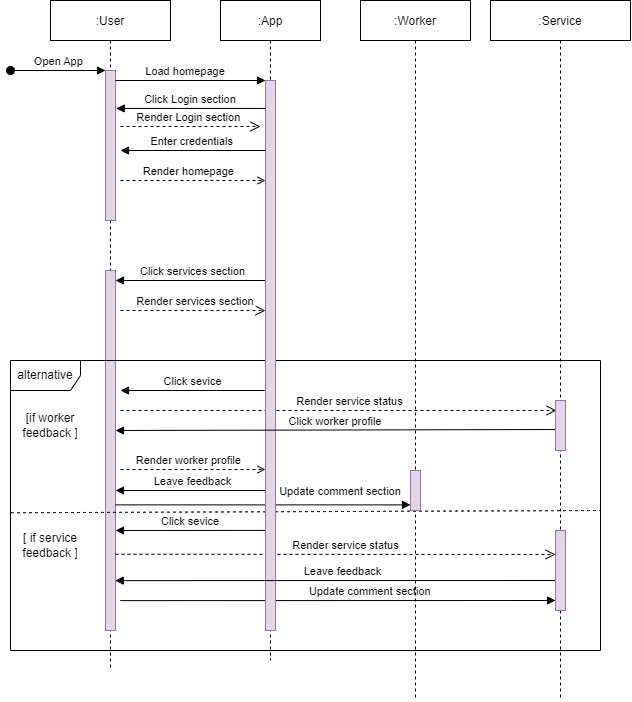

The diagram above was exported from draw.io. Its source (the exported page's mxGraphModel, read from the mxfile embedded in the PNG):
<mxGraphModel dx="790" dy="1000" grid="1" gridSize="10" guides="1" tooltips="1" connect="1" arrows="1" fold="1" page="1" pageScale="1" pageWidth="850" pageHeight="1100" math="0" shadow="0">
  <root>
    <mxCell id="0" />
    <mxCell id="1" parent="0" />
    <mxCell id="3nuBFxr9cyL0pnOWT2aG-1" value=":User" style="shape=umlLifeline;perimeter=lifelinePerimeter;container=1;collapsible=0;recursiveResize=0;rounded=0;shadow=0;strokeWidth=1;" parent="1" vertex="1">
      <mxGeometry x="120" y="80" width="120" height="670" as="geometry" />
    </mxCell>
    <mxCell id="3nuBFxr9cyL0pnOWT2aG-2" value="" style="points=[];perimeter=orthogonalPerimeter;rounded=0;shadow=0;strokeWidth=1;fillColor=#e1d5e7;strokeColor=#9673a6;" parent="3nuBFxr9cyL0pnOWT2aG-1" vertex="1">
      <mxGeometry x="55" y="70" width="10" height="150" as="geometry" />
    </mxCell>
    <mxCell id="3nuBFxr9cyL0pnOWT2aG-3" value="Open App" style="verticalAlign=bottom;startArrow=oval;endArrow=block;startSize=8;shadow=0;strokeWidth=1;" parent="3nuBFxr9cyL0pnOWT2aG-1" target="3nuBFxr9cyL0pnOWT2aG-2" edge="1">
      <mxGeometry relative="1" as="geometry">
        <mxPoint x="-40" y="70" as="sourcePoint" />
      </mxGeometry>
    </mxCell>
    <mxCell id="ue_5TBhvgEg8nx9ScPR6-8" value="" style="points=[];perimeter=orthogonalPerimeter;rounded=0;shadow=0;strokeWidth=1;fillColor=#e1d5e7;strokeColor=#9673a6;" vertex="1" parent="3nuBFxr9cyL0pnOWT2aG-1">
      <mxGeometry x="55" y="270" width="10" height="360" as="geometry" />
    </mxCell>
    <mxCell id="ue_5TBhvgEg8nx9ScPR6-12" value="Click services section" style="verticalAlign=bottom;endArrow=block;shadow=0;strokeWidth=1;" edge="1" parent="3nuBFxr9cyL0pnOWT2aG-1">
      <mxGeometry relative="1" as="geometry">
        <mxPoint x="219.22000000000003" y="280" as="sourcePoint" />
        <mxPoint x="65" y="280" as="targetPoint" />
      </mxGeometry>
    </mxCell>
    <mxCell id="ue_5TBhvgEg8nx9ScPR6-20" value="alternative" style="shape=umlFrame;whiteSpace=wrap;html=1;hachureGap=4;width=70;height=30;" vertex="1" parent="3nuBFxr9cyL0pnOWT2aG-1">
      <mxGeometry x="-40" y="360" width="590" height="290" as="geometry" />
    </mxCell>
    <mxCell id="ue_5TBhvgEg8nx9ScPR6-21" value="" style="endArrow=none;dashed=1;html=1;rounded=0;startSize=14;endSize=14;sourcePerimeterSpacing=8;targetPerimeterSpacing=8;curved=1;exitX=0.001;exitY=0.525;exitDx=0;exitDy=0;exitPerimeter=0;" edge="1" parent="3nuBFxr9cyL0pnOWT2aG-1" source="ue_5TBhvgEg8nx9ScPR6-20">
      <mxGeometry width="50" height="50" relative="1" as="geometry">
        <mxPoint x="-40" y="480" as="sourcePoint" />
        <mxPoint x="550" y="510" as="targetPoint" />
      </mxGeometry>
    </mxCell>
    <mxCell id="ue_5TBhvgEg8nx9ScPR6-22" value="Click sevice" style="verticalAlign=bottom;endArrow=block;shadow=0;strokeWidth=1;" edge="1" parent="3nuBFxr9cyL0pnOWT2aG-1">
      <mxGeometry relative="1" as="geometry">
        <mxPoint x="214.2199999999999" y="390" as="sourcePoint" />
        <mxPoint x="70" y="390" as="targetPoint" />
      </mxGeometry>
    </mxCell>
    <mxCell id="ue_5TBhvgEg8nx9ScPR6-23" value="[if worker feedback ]" style="text;html=1;strokeColor=none;fillColor=none;align=center;verticalAlign=middle;whiteSpace=wrap;rounded=0;hachureGap=4;" vertex="1" parent="3nuBFxr9cyL0pnOWT2aG-1">
      <mxGeometry x="-30" y="410" width="60" height="30" as="geometry" />
    </mxCell>
    <mxCell id="ue_5TBhvgEg8nx9ScPR6-24" value="" style="verticalAlign=bottom;endArrow=open;dashed=1;endSize=8;shadow=0;strokeWidth=1;entryX=0.1;entryY=0.2;entryDx=0;entryDy=0;entryPerimeter=0;" edge="1" parent="3nuBFxr9cyL0pnOWT2aG-1" target="ue_5TBhvgEg8nx9ScPR6-4">
      <mxGeometry x="0.0329" relative="1" as="geometry">
        <mxPoint x="500" y="410" as="targetPoint" />
        <mxPoint x="70" y="410" as="sourcePoint" />
        <Array as="points" />
        <mxPoint as="offset" />
      </mxGeometry>
    </mxCell>
    <mxCell id="ue_5TBhvgEg8nx9ScPR6-25" value="Render service status" style="edgeLabel;html=1;align=center;verticalAlign=middle;resizable=0;points=[];" vertex="1" connectable="0" parent="ue_5TBhvgEg8nx9ScPR6-24">
      <mxGeometry x="0.064" y="-6" relative="1" as="geometry">
        <mxPoint x="-4" y="-16" as="offset" />
      </mxGeometry>
    </mxCell>
    <mxCell id="ue_5TBhvgEg8nx9ScPR6-30" value="Render worker profile" style="verticalAlign=bottom;endArrow=open;entryX=0;entryY=0;shadow=0;strokeWidth=1;dashed=1;endFill=0;" edge="1" parent="3nuBFxr9cyL0pnOWT2aG-1">
      <mxGeometry x="-0.0625" relative="1" as="geometry">
        <mxPoint x="70" y="469" as="sourcePoint" />
        <mxPoint x="215.0000000000001" y="469" as="targetPoint" />
        <mxPoint as="offset" />
      </mxGeometry>
    </mxCell>
    <mxCell id="ue_5TBhvgEg8nx9ScPR6-32" value="" style="verticalAlign=bottom;endArrow=block;shadow=0;strokeWidth=1;" edge="1" parent="3nuBFxr9cyL0pnOWT2aG-1">
      <mxGeometry relative="1" as="geometry">
        <mxPoint x="219.22000000000003" y="490" as="sourcePoint" />
        <mxPoint x="65.00000000000011" y="490" as="targetPoint" />
      </mxGeometry>
    </mxCell>
    <mxCell id="ue_5TBhvgEg8nx9ScPR6-33" value="Leave feedback" style="edgeLabel;html=1;align=center;verticalAlign=middle;resizable=0;points=[];" vertex="1" connectable="0" parent="ue_5TBhvgEg8nx9ScPR6-32">
      <mxGeometry x="-0.3098" y="3" relative="1" as="geometry">
        <mxPoint x="-25" y="-13" as="offset" />
      </mxGeometry>
    </mxCell>
    <mxCell id="ue_5TBhvgEg8nx9ScPR6-34" value="Update comment section" style="verticalAlign=bottom;endArrow=block;shadow=0;strokeWidth=1;" edge="1" parent="3nuBFxr9cyL0pnOWT2aG-1" target="ue_5TBhvgEg8nx9ScPR6-2">
      <mxGeometry x="0.5254" y="4" relative="1" as="geometry">
        <mxPoint x="65.00000000000011" y="504.3700000000007" as="sourcePoint" />
        <mxPoint x="215.0000000000001" y="504.3700000000007" as="targetPoint" />
        <mxPoint as="offset" />
      </mxGeometry>
    </mxCell>
    <mxCell id="ue_5TBhvgEg8nx9ScPR6-35" value="[ if service feedback ]" style="text;html=1;strokeColor=none;fillColor=none;align=center;verticalAlign=middle;whiteSpace=wrap;rounded=0;hachureGap=4;" vertex="1" parent="3nuBFxr9cyL0pnOWT2aG-1">
      <mxGeometry x="-30" y="530" width="60" height="30" as="geometry" />
    </mxCell>
    <mxCell id="ue_5TBhvgEg8nx9ScPR6-36" value="Click sevice" style="verticalAlign=bottom;endArrow=block;shadow=0;strokeWidth=1;exitX=0;exitY=0.818;exitDx=0;exitDy=0;exitPerimeter=0;" edge="1" parent="3nuBFxr9cyL0pnOWT2aG-1" source="3nuBFxr9cyL0pnOWT2aG-6">
      <mxGeometry relative="1" as="geometry">
        <mxPoint x="209.2199999999999" y="530" as="sourcePoint" />
        <mxPoint x="65.00000000000011" y="530" as="targetPoint" />
      </mxGeometry>
    </mxCell>
    <mxCell id="ue_5TBhvgEg8nx9ScPR6-38" value="" style="verticalAlign=bottom;endArrow=open;dashed=1;endSize=8;shadow=0;strokeWidth=1;entryX=0;entryY=0.3;entryDx=0;entryDy=0;entryPerimeter=0;" edge="1" parent="3nuBFxr9cyL0pnOWT2aG-1" target="ue_5TBhvgEg8nx9ScPR6-37">
      <mxGeometry x="0.0329" relative="1" as="geometry">
        <mxPoint x="500" y="550" as="targetPoint" />
        <mxPoint x="65.00000000000011" y="553.75" as="sourcePoint" />
        <Array as="points" />
        <mxPoint as="offset" />
      </mxGeometry>
    </mxCell>
    <mxCell id="ue_5TBhvgEg8nx9ScPR6-39" value="Render service status" style="edgeLabel;html=1;align=center;verticalAlign=middle;resizable=0;points=[];" vertex="1" connectable="0" parent="ue_5TBhvgEg8nx9ScPR6-38">
      <mxGeometry x="0.064" y="-6" relative="1" as="geometry">
        <mxPoint x="-4" y="-16" as="offset" />
      </mxGeometry>
    </mxCell>
    <mxCell id="ue_5TBhvgEg8nx9ScPR6-42" value="Update comment section" style="verticalAlign=bottom;endArrow=block;shadow=0;strokeWidth=1;entryX=0.186;entryY=0.828;entryDx=0;entryDy=0;entryPerimeter=0;exitX=0.186;exitY=0.828;exitDx=0;exitDy=0;exitPerimeter=0;" edge="1" parent="3nuBFxr9cyL0pnOWT2aG-1" source="ue_5TBhvgEg8nx9ScPR6-20">
      <mxGeometry x="0.1499" relative="1" as="geometry">
        <mxPoint x="360.7800000000001" y="600" as="sourcePoint" />
        <mxPoint x="504.9999999999999" y="600" as="targetPoint" />
        <mxPoint as="offset" />
      </mxGeometry>
    </mxCell>
    <mxCell id="3nuBFxr9cyL0pnOWT2aG-5" value=":App" style="shape=umlLifeline;perimeter=lifelinePerimeter;container=1;collapsible=0;recursiveResize=0;rounded=0;shadow=0;strokeWidth=1;" parent="1" vertex="1">
      <mxGeometry x="290" y="80" width="100" height="660" as="geometry" />
    </mxCell>
    <mxCell id="3nuBFxr9cyL0pnOWT2aG-6" value="" style="points=[];perimeter=orthogonalPerimeter;rounded=0;shadow=0;strokeWidth=1;fillColor=#e1d5e7;strokeColor=#9673a6;" parent="3nuBFxr9cyL0pnOWT2aG-5" vertex="1">
      <mxGeometry x="45" y="80" width="10" height="550" as="geometry" />
    </mxCell>
    <mxCell id="ue_5TBhvgEg8nx9ScPR6-6" value="Enter credentials" style="verticalAlign=bottom;endArrow=block;shadow=0;strokeWidth=1;" edge="1" parent="3nuBFxr9cyL0pnOWT2aG-5">
      <mxGeometry relative="1" as="geometry">
        <mxPoint x="45.00000000000003" y="150" as="sourcePoint" />
        <mxPoint x="-100" y="150" as="targetPoint" />
      </mxGeometry>
    </mxCell>
    <mxCell id="ue_5TBhvgEg8nx9ScPR6-5" value="Render homepage" style="verticalAlign=bottom;endArrow=open;entryX=0;entryY=0;shadow=0;strokeWidth=1;dashed=1;endFill=0;" edge="1" parent="3nuBFxr9cyL0pnOWT2aG-5">
      <mxGeometry x="-0.0625" relative="1" as="geometry">
        <mxPoint x="-100" y="180" as="sourcePoint" />
        <mxPoint x="45" y="180" as="targetPoint" />
        <mxPoint as="offset" />
      </mxGeometry>
    </mxCell>
    <mxCell id="ue_5TBhvgEg8nx9ScPR6-13" value="Render services section" style="verticalAlign=bottom;endArrow=open;dashed=1;endSize=8;shadow=0;strokeWidth=1;entryX=0.01;entryY=0.128;entryDx=0;entryDy=0;entryPerimeter=0;" edge="1" parent="3nuBFxr9cyL0pnOWT2aG-5">
      <mxGeometry x="0.0329" relative="1" as="geometry">
        <mxPoint x="45" y="310.08000000000004" as="targetPoint" />
        <mxPoint x="-100" y="310" as="sourcePoint" />
        <Array as="points" />
        <mxPoint as="offset" />
      </mxGeometry>
    </mxCell>
    <mxCell id="3nuBFxr9cyL0pnOWT2aG-8" value="Load homepage" style="verticalAlign=bottom;endArrow=block;entryX=0;entryY=0;shadow=0;strokeWidth=1;" parent="1" source="3nuBFxr9cyL0pnOWT2aG-2" target="3nuBFxr9cyL0pnOWT2aG-6" edge="1">
      <mxGeometry x="-0.0625" relative="1" as="geometry">
        <mxPoint x="275" y="160" as="sourcePoint" />
        <mxPoint as="offset" />
      </mxGeometry>
    </mxCell>
    <mxCell id="3nuBFxr9cyL0pnOWT2aG-9" value="Click Login section" style="verticalAlign=bottom;endArrow=block;entryX=1.078;entryY=0.253;shadow=0;strokeWidth=1;entryDx=0;entryDy=0;entryPerimeter=0;" parent="1" source="3nuBFxr9cyL0pnOWT2aG-6" target="3nuBFxr9cyL0pnOWT2aG-2" edge="1">
      <mxGeometry relative="1" as="geometry">
        <mxPoint x="240" y="200" as="sourcePoint" />
        <mxPoint x="180" y="200" as="targetPoint" />
      </mxGeometry>
    </mxCell>
    <mxCell id="3nuBFxr9cyL0pnOWT2aG-10" value="Render Login section" style="verticalAlign=bottom;endArrow=open;dashed=1;endSize=8;shadow=0;strokeWidth=1;" parent="1" edge="1">
      <mxGeometry x="-0.0297" relative="1" as="geometry">
        <mxPoint x="330" y="206" as="targetPoint" />
        <mxPoint x="190" y="206" as="sourcePoint" />
        <Array as="points" />
        <mxPoint as="offset" />
      </mxGeometry>
    </mxCell>
    <mxCell id="ue_5TBhvgEg8nx9ScPR6-1" value=":Worker" style="shape=umlLifeline;perimeter=lifelinePerimeter;container=1;collapsible=0;recursiveResize=0;rounded=0;shadow=0;strokeWidth=1;" vertex="1" parent="1">
      <mxGeometry x="430" y="80" width="110" height="700" as="geometry" />
    </mxCell>
    <mxCell id="ue_5TBhvgEg8nx9ScPR6-2" value="" style="points=[];perimeter=orthogonalPerimeter;rounded=0;shadow=0;strokeWidth=1;fillColor=#e1d5e7;strokeColor=#9673a6;" vertex="1" parent="ue_5TBhvgEg8nx9ScPR6-1">
      <mxGeometry x="50" y="470" width="10" height="40" as="geometry" />
    </mxCell>
    <mxCell id="ue_5TBhvgEg8nx9ScPR6-3" value=":Service" style="shape=umlLifeline;perimeter=lifelinePerimeter;container=1;collapsible=0;recursiveResize=0;rounded=0;shadow=0;strokeWidth=1;" vertex="1" parent="1">
      <mxGeometry x="560" y="80" width="140" height="700" as="geometry" />
    </mxCell>
    <mxCell id="ue_5TBhvgEg8nx9ScPR6-27" value="Click worker profile" style="verticalAlign=bottom;endArrow=block;shadow=0;strokeWidth=1;exitX=0;exitY=0.58;exitDx=0;exitDy=0;exitPerimeter=0;" edge="1" parent="ue_5TBhvgEg8nx9ScPR6-3" source="ue_5TBhvgEg8nx9ScPR6-4">
      <mxGeometry relative="1" as="geometry">
        <mxPoint x="60" y="430" as="sourcePoint" />
        <mxPoint x="-375" y="430" as="targetPoint" />
      </mxGeometry>
    </mxCell>
    <mxCell id="ue_5TBhvgEg8nx9ScPR6-4" value="" style="points=[];perimeter=orthogonalPerimeter;rounded=0;shadow=0;strokeWidth=1;fillColor=#e1d5e7;strokeColor=#9673a6;" vertex="1" parent="ue_5TBhvgEg8nx9ScPR6-3">
      <mxGeometry x="65" y="400" width="10" height="50" as="geometry" />
    </mxCell>
    <mxCell id="ue_5TBhvgEg8nx9ScPR6-40" value="" style="verticalAlign=bottom;endArrow=block;shadow=0;strokeWidth=1;entryX=0.169;entryY=0.759;entryDx=0;entryDy=0;entryPerimeter=0;" edge="1" parent="ue_5TBhvgEg8nx9ScPR6-3">
      <mxGeometry relative="1" as="geometry">
        <mxPoint x="70" y="580" as="sourcePoint" />
        <mxPoint x="-375.2900000000001" y="580.1099999999999" as="targetPoint" />
      </mxGeometry>
    </mxCell>
    <mxCell id="ue_5TBhvgEg8nx9ScPR6-41" value="Leave feedback" style="edgeLabel;html=1;align=center;verticalAlign=middle;resizable=0;points=[];" vertex="1" connectable="0" parent="ue_5TBhvgEg8nx9ScPR6-40">
      <mxGeometry x="-0.3098" y="3" relative="1" as="geometry">
        <mxPoint x="-66" y="-13" as="offset" />
      </mxGeometry>
    </mxCell>
    <mxCell id="ue_5TBhvgEg8nx9ScPR6-37" value="" style="points=[];perimeter=orthogonalPerimeter;rounded=0;shadow=0;strokeWidth=1;fillColor=#e1d5e7;strokeColor=#9673a6;" vertex="1" parent="ue_5TBhvgEg8nx9ScPR6-3">
      <mxGeometry x="65" y="530" width="10" height="80" as="geometry" />
    </mxCell>
  </root>
</mxGraphModel>